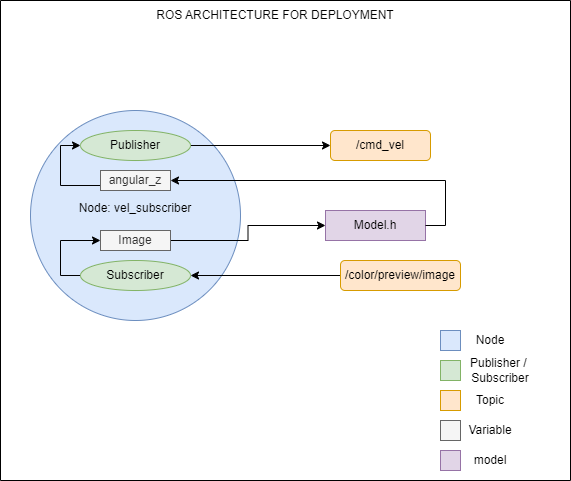

The diagram above was exported from draw.io. Its source (the exported page's mxGraphModel, read from the mxfile embedded in the PNG):
<mxGraphModel dx="1434" dy="788" grid="1" gridSize="10" guides="1" tooltips="1" connect="1" arrows="1" fold="1" page="1" pageScale="1" pageWidth="850" pageHeight="1100" math="0" shadow="0">
  <root>
    <mxCell id="0" />
    <mxCell id="1" parent="0" />
    <mxCell id="qgphaWuzZ9JWVLmKiDaf-1" value="Node:&amp;nbsp;vel_subscriber&lt;br&gt;&amp;nbsp;" style="ellipse;whiteSpace=wrap;html=1;aspect=fixed;fillColor=#dae8fc;strokeColor=#6c8ebf;" vertex="1" parent="1">
      <mxGeometry x="130" y="160" width="210" height="210" as="geometry" />
    </mxCell>
    <mxCell id="qgphaWuzZ9JWVLmKiDaf-34" style="edgeStyle=orthogonalEdgeStyle;rounded=0;orthogonalLoop=1;jettySize=auto;html=1;exitX=0;exitY=0.5;exitDx=0;exitDy=0;entryX=0;entryY=0.5;entryDx=0;entryDy=0;" edge="1" parent="1" source="qgphaWuzZ9JWVLmKiDaf-2" target="qgphaWuzZ9JWVLmKiDaf-12">
      <mxGeometry relative="1" as="geometry" />
    </mxCell>
    <mxCell id="qgphaWuzZ9JWVLmKiDaf-2" value="Subscriber" style="ellipse;whiteSpace=wrap;html=1;fillColor=#d5e8d4;strokeColor=#82b366;" vertex="1" parent="1">
      <mxGeometry x="180" y="310" width="110" height="30" as="geometry" />
    </mxCell>
    <mxCell id="qgphaWuzZ9JWVLmKiDaf-32" style="edgeStyle=orthogonalEdgeStyle;rounded=0;orthogonalLoop=1;jettySize=auto;html=1;exitX=1;exitY=0.5;exitDx=0;exitDy=0;entryX=0;entryY=0.5;entryDx=0;entryDy=0;" edge="1" parent="1" source="qgphaWuzZ9JWVLmKiDaf-3" target="qgphaWuzZ9JWVLmKiDaf-7">
      <mxGeometry relative="1" as="geometry" />
    </mxCell>
    <mxCell id="qgphaWuzZ9JWVLmKiDaf-3" value="Publisher" style="ellipse;whiteSpace=wrap;html=1;fillColor=#d5e8d4;strokeColor=#82b366;" vertex="1" parent="1">
      <mxGeometry x="180" y="180" width="110" height="30" as="geometry" />
    </mxCell>
    <mxCell id="qgphaWuzZ9JWVLmKiDaf-4" style="edgeStyle=orthogonalEdgeStyle;rounded=0;orthogonalLoop=1;jettySize=auto;html=1;exitX=0;exitY=0.5;exitDx=0;exitDy=0;entryX=1;entryY=0.5;entryDx=0;entryDy=0;" edge="1" parent="1" source="qgphaWuzZ9JWVLmKiDaf-5" target="qgphaWuzZ9JWVLmKiDaf-2">
      <mxGeometry relative="1" as="geometry" />
    </mxCell>
    <mxCell id="qgphaWuzZ9JWVLmKiDaf-5" value="/color/preview/image" style="rounded=1;whiteSpace=wrap;html=1;fillColor=#ffe6cc;strokeColor=#d79b00;" vertex="1" parent="1">
      <mxGeometry x="440" y="310" width="120" height="30" as="geometry" />
    </mxCell>
    <mxCell id="qgphaWuzZ9JWVLmKiDaf-11" value="" style="whiteSpace=wrap;html=1;aspect=fixed;fillColor=#dae8fc;strokeColor=#6c8ebf;" vertex="1" parent="1">
      <mxGeometry x="540" y="380" width="20" height="20" as="geometry" />
    </mxCell>
    <mxCell id="qgphaWuzZ9JWVLmKiDaf-37" style="edgeStyle=orthogonalEdgeStyle;rounded=0;orthogonalLoop=1;jettySize=auto;html=1;exitX=0;exitY=0.75;exitDx=0;exitDy=0;entryX=0;entryY=0.5;entryDx=0;entryDy=0;" edge="1" parent="1" source="qgphaWuzZ9JWVLmKiDaf-15" target="qgphaWuzZ9JWVLmKiDaf-3">
      <mxGeometry relative="1" as="geometry" />
    </mxCell>
    <mxCell id="qgphaWuzZ9JWVLmKiDaf-15" value="angular_z" style="rounded=0;whiteSpace=wrap;html=1;fillColor=#f5f5f5;strokeColor=#666666;fontColor=#333333;" vertex="1" parent="1">
      <mxGeometry x="200" y="220" width="70" height="20" as="geometry" />
    </mxCell>
    <mxCell id="qgphaWuzZ9JWVLmKiDaf-17" value="" style="whiteSpace=wrap;html=1;aspect=fixed;fillColor=#d5e8d4;strokeColor=#82b366;" vertex="1" parent="1">
      <mxGeometry x="540" y="410" width="20" height="20" as="geometry" />
    </mxCell>
    <mxCell id="qgphaWuzZ9JWVLmKiDaf-18" value="" style="whiteSpace=wrap;html=1;aspect=fixed;fillColor=#ffe6cc;strokeColor=#d79b00;" vertex="1" parent="1">
      <mxGeometry x="540" y="440" width="20" height="20" as="geometry" />
    </mxCell>
    <mxCell id="qgphaWuzZ9JWVLmKiDaf-19" value="" style="whiteSpace=wrap;html=1;aspect=fixed;fillColor=#f5f5f5;strokeColor=#666666;fontColor=#333333;" vertex="1" parent="1">
      <mxGeometry x="540" y="470" width="20" height="20" as="geometry" />
    </mxCell>
    <mxCell id="qgphaWuzZ9JWVLmKiDaf-20" value="" style="whiteSpace=wrap;html=1;aspect=fixed;fillColor=#e1d5e7;strokeColor=#9673a6;" vertex="1" parent="1">
      <mxGeometry x="540" y="500" width="20" height="20" as="geometry" />
    </mxCell>
    <mxCell id="qgphaWuzZ9JWVLmKiDaf-21" value="Node" style="text;html=1;strokeColor=none;fillColor=none;align=center;verticalAlign=middle;whiteSpace=wrap;rounded=0;" vertex="1" parent="1">
      <mxGeometry x="560" y="375" width="60" height="30" as="geometry" />
    </mxCell>
    <mxCell id="qgphaWuzZ9JWVLmKiDaf-22" value="Publisher /&amp;nbsp; Subscriber" style="text;html=1;strokeColor=none;fillColor=none;align=center;verticalAlign=middle;whiteSpace=wrap;rounded=0;" vertex="1" parent="1">
      <mxGeometry x="550" y="405" width="100" height="30" as="geometry" />
    </mxCell>
    <mxCell id="qgphaWuzZ9JWVLmKiDaf-23" value="Topic" style="text;html=1;strokeColor=none;fillColor=none;align=center;verticalAlign=middle;whiteSpace=wrap;rounded=0;" vertex="1" parent="1">
      <mxGeometry x="560" y="435" width="60" height="30" as="geometry" />
    </mxCell>
    <mxCell id="qgphaWuzZ9JWVLmKiDaf-25" value="model" style="text;html=1;strokeColor=none;fillColor=none;align=center;verticalAlign=middle;whiteSpace=wrap;rounded=0;" vertex="1" parent="1">
      <mxGeometry x="560" y="495" width="60" height="30" as="geometry" />
    </mxCell>
    <mxCell id="qgphaWuzZ9JWVLmKiDaf-26" value="" style="swimlane;startSize=0;" vertex="1" parent="1">
      <mxGeometry x="100" y="50" width="570" height="480" as="geometry" />
    </mxCell>
    <mxCell id="qgphaWuzZ9JWVLmKiDaf-27" value="ROS ARCHITECTURE FOR DEPLOYMENT" style="text;html=1;strokeColor=none;fillColor=none;align=center;verticalAlign=middle;whiteSpace=wrap;rounded=0;" vertex="1" parent="qgphaWuzZ9JWVLmKiDaf-26">
      <mxGeometry x="120" width="310" height="30" as="geometry" />
    </mxCell>
    <mxCell id="qgphaWuzZ9JWVLmKiDaf-24" value="Variable" style="text;html=1;strokeColor=none;fillColor=none;align=center;verticalAlign=middle;whiteSpace=wrap;rounded=0;" vertex="1" parent="qgphaWuzZ9JWVLmKiDaf-26">
      <mxGeometry x="460" y="415" width="60" height="30" as="geometry" />
    </mxCell>
    <mxCell id="qgphaWuzZ9JWVLmKiDaf-40" style="edgeStyle=orthogonalEdgeStyle;rounded=0;orthogonalLoop=1;jettySize=auto;html=1;exitX=1;exitY=0.5;exitDx=0;exitDy=0;entryX=0;entryY=0.5;entryDx=0;entryDy=0;" edge="1" parent="qgphaWuzZ9JWVLmKiDaf-26" source="qgphaWuzZ9JWVLmKiDaf-12" target="qgphaWuzZ9JWVLmKiDaf-10">
      <mxGeometry relative="1" as="geometry" />
    </mxCell>
    <mxCell id="qgphaWuzZ9JWVLmKiDaf-12" value="Image" style="rounded=0;whiteSpace=wrap;html=1;fillColor=#f5f5f5;strokeColor=#666666;fontColor=#333333;" vertex="1" parent="qgphaWuzZ9JWVLmKiDaf-26">
      <mxGeometry x="100" y="230" width="70" height="20" as="geometry" />
    </mxCell>
    <mxCell id="qgphaWuzZ9JWVLmKiDaf-7" value="/cmd_vel" style="rounded=1;whiteSpace=wrap;html=1;fillColor=#ffe6cc;strokeColor=#d79b00;" vertex="1" parent="qgphaWuzZ9JWVLmKiDaf-26">
      <mxGeometry x="330" y="130" width="100" height="30" as="geometry" />
    </mxCell>
    <mxCell id="qgphaWuzZ9JWVLmKiDaf-10" value="Model.h" style="rounded=0;whiteSpace=wrap;html=1;fillColor=#e1d5e7;strokeColor=#9673a6;" vertex="1" parent="qgphaWuzZ9JWVLmKiDaf-26">
      <mxGeometry x="325" y="210" width="100" height="30" as="geometry" />
    </mxCell>
    <mxCell id="qgphaWuzZ9JWVLmKiDaf-39" style="edgeStyle=orthogonalEdgeStyle;rounded=0;orthogonalLoop=1;jettySize=auto;html=1;exitX=1;exitY=0.5;exitDx=0;exitDy=0;entryX=1;entryY=0.5;entryDx=0;entryDy=0;" edge="1" parent="1" source="qgphaWuzZ9JWVLmKiDaf-10" target="qgphaWuzZ9JWVLmKiDaf-15">
      <mxGeometry relative="1" as="geometry" />
    </mxCell>
  </root>
</mxGraphModel>